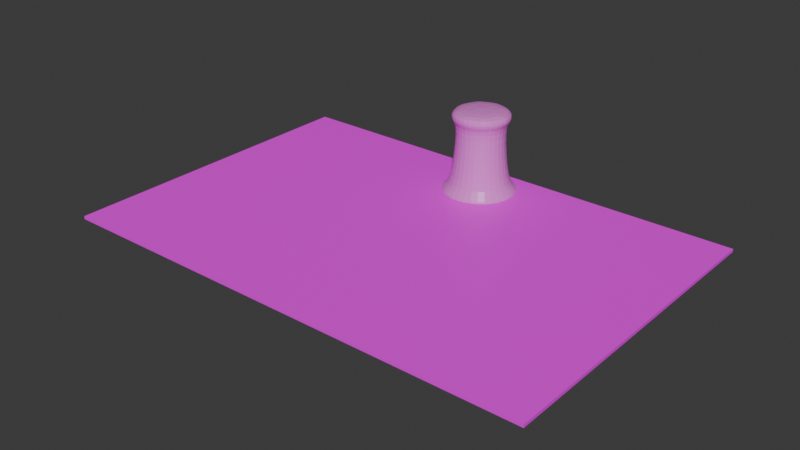 # Source: pin_thing_2.blend  (saved by Blender 4.1.24; exported with 4.5.12 LTS)
import bpy
from mathutils import Matrix  # noqa: F401  (used for matrix-valued properties, if any)

bpy.ops.wm.read_factory_settings(use_empty=True)
scene = bpy.context.scene
scene.name = 'Scene'

# ---- collections
col_collection = bpy.data.collections.new('Collection'); scene.collection.children.link(col_collection)

# ---- images (referenced by path relative to the original .blend; pixels are not part of the script)
import os
ASSET_DIR = os.environ.get("B2B_ASSET_DIR", "")  # directory of the original .blend (textures are referenced by path, not embedded)
HERE = os.path.dirname(os.path.abspath(__file__))  # packed textures are extracted next to this script under _unpacked/

def load_image(name, relpath, width, height, colorspace="sRGB"):
    """Load a texture the original file referenced (path relative to the .blend, or extracted next to this script)."""
    p = next((c for c in (os.path.join(HERE, relpath), os.path.join(ASSET_DIR, relpath)) if relpath and os.path.exists(c)), "")
    if p:
        img = bpy.data.images.load(p, check_existing=True)
        img.name = name
    else:  # same state as the original file: an image datablock whose file is absent (Cycles renders it pink)
        img = bpy.data.images.new(name, width, height)
        img.source = "FILE"
        img.filepath = "//" + (relpath or name)
    img.colorspace_settings.name = colorspace
    return img
img_poster1_png = load_image('poster1.png', 'poster1.png', 1024, 1024, 'sRGB')

# ---- materials (node trees are filled in below, after node groups)
mat_material_010 = bpy.data.materials.new('Material.010')
mat_material_010.use_transparent_shadow = False
mat_material_009 = bpy.data.materials.new('Material.009')
mat_material_009.use_transparent_shadow = False
mat_material_002 = bpy.data.materials.new('Material.002')
mat_material_002.use_transparent_shadow = False

# ---- material node trees
mat_material_010.use_nodes = True; mat_material_010.node_tree.nodes.clear()
_N = mat_material_010.node_tree.nodes; _L = mat_material_010.node_tree.links
n0 = _N.new('ShaderNodeBsdfPrincipled'); n0.name = 'Principled BSDF'; n0.location = (10, 300)
n0.inputs[0].default_value = (0.4609, 0.4639, 0.4131, 1.0)
n0.inputs[1].default_value = 0.8354
n1 = _N.new('ShaderNodeOutputMaterial'); n1.name = 'Material Output'; n1.location = (300, 300)
_L.new(n0.outputs[0], n1.inputs[0])
n1.is_active_output = True
mat_material_009.use_nodes = True; mat_material_009.node_tree.nodes.clear()
_N = mat_material_009.node_tree.nodes; _L = mat_material_009.node_tree.links
n0 = _N.new('ShaderNodeBsdfPrincipled'); n0.name = 'Principled BSDF'; n0.location = (10, 300)
n0.inputs[0].default_value = (0.801, 0.2147, 0.726, 1.0)
n0.inputs[2].default_value = 0.3
n1 = _N.new('ShaderNodeOutputMaterial'); n1.name = 'Material Output'; n1.location = (300, 300)
_L.new(n0.outputs[0], n1.inputs[0])
n1.is_active_output = True
mat_material_002.use_nodes = True; mat_material_002.node_tree.nodes.clear()
_N = mat_material_002.node_tree.nodes; _L = mat_material_002.node_tree.links
n0 = _N.new('ShaderNodeBsdfPrincipled'); n0.name = 'Principled BSDF'; n0.location = (10, 300)
n1 = _N.new('ShaderNodeOutputMaterial'); n1.name = 'Material Output'; n1.location = (300, 300)
n2 = _N.new('ShaderNodeTexImage'); n2.name = 'Image Texture'; n2.location = (-270, 260)
n2.image = img_poster1_png
n3 = _N.new('ShaderNodeMapping'); n3.name = 'Mapping'; n3.location = (-450, 260)
n4 = _N.new('ShaderNodeTexCoord'); n4.name = 'Texture Coordinate'; n4.location = (-630, 260)
_L.new(n0.outputs[0], n1.inputs[0])
_L.new(n2.outputs[0], n0.inputs[0])
_L.new(n3.outputs[0], n2.inputs[0])
_L.new(n4.outputs[2], n3.inputs[0])
n1.is_active_output = True

# ---- world
world_world = bpy.data.worlds.new('World'); scene.world = world_world
world_world.use_nodes = True; world_world.node_tree.nodes.clear()
_N = world_world.node_tree.nodes; _L = world_world.node_tree.links
n0 = _N.new('ShaderNodeOutputWorld'); n0.name = 'World Output'; n0.location = (300, 300)
n1 = _N.new('ShaderNodeBackground'); n1.name = 'Background'; n1.location = (10, 300)
n1.inputs[0].default_value = (0.05088, 0.05088, 0.05088, 1.0)
_L.new(n1.outputs[0], n0.inputs[0])
n0.is_active_output = True
world_world.color = (0.05088, 0.05088, 0.05088)
world_world.use_sun_shadow = False
world_world.sun_shadow_jitter_overblur = 0.0

# ---- meshes
me_pin = bpy.data.meshes.new('pin')
me_pin.from_pydata([(-3.933e-08, 0.0003556, -0.01), (0.0, 0.001, 0.01), (0.0002514, 0.0002514, -0.01), (0.0007071, 0.0007071, 0.01), (0.0003556, 0.0, -0.01), (0.001, 0.0, 0.01), (0.0002514, -0.0002514, -0.01), (0.0007071, -0.0007071, 0.01), (-3.933e-08, -0.0003556, -0.01), (0.0, -0.001, 0.01), (-0.0002515, -0.0002514, -0.01), (-0.0007071, -0.0007071, 0.01), (-0.0003556, 0.0, -0.01), (-0.001, 0.0, 0.01), (-0.0002515, 0.0002514, -0.01), (-0.0007071, 0.0007071, 0.01), (-3.607e-05, 0.01, 0.01485), (-3.606e-05, 0.008, 0.03485), (0.007035, 0.007071, 0.01485), (0.005621, 0.005657, 0.03485), (0.009964, 0.0, 0.01485), (0.007964, 2.328e-11, 0.03485), (0.007035, -0.007071, 0.01485), (0.005621, -0.005657, 0.03485), (-3.607e-05, -0.01, 0.01485), (-3.606e-05, -0.008, 0.03485), (-0.007107, -0.007071, 0.01485), (-0.005693, -0.005657, 0.03485), (-0.01004, 0.0, 0.01485), (-0.008036, 2.328e-11, 0.03485), (-0.007107, 0.007071, 0.01485), (-0.005693, 0.005657, 0.03485), (-3.607e-05, 0.01049, 0.03611), (0.007385, 0.007421, 0.03611), (0.01046, 3.054e-11, 0.03611), (0.007385, -0.007421, 0.03611), (-3.607e-05, -0.01049, 0.03611), (-0.007457, -0.007421, 0.03611), (-0.01053, 3.054e-11, 0.03611), (-0.007457, 0.007421, 0.03611), (-3.607e-05, 0.01049, 0.04012), (0.007385, 0.007421, 0.04012), (0.01046, 3.054e-11, 0.04012), (0.007385, -0.007421, 0.04012), (-3.607e-05, -0.01049, 0.04012), (-0.007457, -0.007421, 0.04012), (-0.01053, 3.054e-11, 0.04012), (-0.007457, 0.007421, 0.04012), (-3.608e-05, 0.01316, 0.01419), (0.00927, 0.009306, 0.01419), (0.01312, -3.68e-11, 0.01419), (0.00927, -0.009306, 0.01419), (-3.608e-05, -0.01316, 0.01419), (-0.009342, -0.009306, 0.01419), (-0.0132, -3.68e-11, 0.01419), (-0.009342, 0.009306, 0.01419), (-3.609e-05, 0.01383, 0.00917), (0.00974, 0.009776, 0.00917), (0.01379, -3.278e-11, 0.00917), (0.00974, -0.009776, 0.00917), (-3.609e-05, -0.01383, 0.00917), (-0.009812, -0.009776, 0.00917), (-0.01386, -3.278e-11, 0.00917), (-0.009812, 0.009776, 0.00917)], [], [(0, 1, 3, 2), (2, 3, 5, 4), (4, 5, 7, 6), (6, 7, 9, 8), (8, 9, 11, 10), (10, 11, 13, 12), (3, 1, 15, 13, 11, 9, 7, 5), (12, 13, 15, 14), (14, 15, 1, 0), (0, 2, 4, 6, 8, 10, 12, 14), (16, 17, 19, 18), (18, 19, 21, 20), (20, 21, 23, 22), (22, 23, 25, 24), (24, 25, 27, 26), (26, 27, 29, 28), (25, 23, 35, 36), (28, 29, 31, 30), (30, 31, 17, 16), (30, 16, 48, 55), (32, 39, 47, 40), (31, 29, 38, 39), (21, 19, 33, 34), (27, 25, 36, 37), (17, 31, 39, 32), (19, 17, 32, 33), (23, 21, 34, 35), (29, 27, 37, 38), (41, 40, 47, 46, 45, 44, 43, 42), (38, 37, 45, 46), (36, 35, 43, 44), (34, 33, 41, 42), (39, 38, 46, 47), (37, 36, 44, 45), (35, 34, 42, 43), (33, 32, 40, 41), (54, 55, 63, 62), (16, 18, 49, 48), (20, 22, 51, 50), (26, 28, 54, 53), (22, 24, 52, 51), (28, 30, 55, 54), (18, 20, 50, 49), (24, 26, 53, 52), (56, 57, 58, 59, 60, 61, 62, 63), (52, 53, 61, 60), (50, 51, 59, 58), (48, 49, 57, 56), (55, 48, 56, 63), (53, 54, 62, 61), (51, 52, 60, 59), (49, 50, 58, 57)])
me_pin.polygons.foreach_set('material_index', [0, 0, 0, 0, 0, 0, 0, 0, 0, 0, 1, 1, 1, 1, 1, 1, 1, 1, 1, 1, 1, 1, 1, 1, 1, 1, 1, 1, 1, 1, 1, 1, 1, 1, 1, 1, 1, 1, 1, 1, 1, 1, 1, 1, 1, 1, 1, 1, 1, 1, 1, 1])
_uv = me_pin.uv_layers.new(name='UVMap')
_uv.uv.foreach_set('vector', [1.0, 0.5, 1.0, 1.0, 0.875, 1.0, 0.875, 0.5, 0.875, 0.5, 0.875, 1.0, 0.75, 1.0, 0.75, 0.5, 0.75, 0.5, 0.75, 1.0, 0.625, 1.0, 0.625, 0.5, 0.625, 0.5, 0.625, 1.0, 0.5, 1.0, 0.5, 0.5, 0.5, 0.5, 0.5, 1.0, 0.375, 1.0, 0.375, 0.5, 0.375, 0.5, 0.375, 1.0, 0.25, 1.0, 0.25, 0.5, 0.4197, 0.4197, 0.25, 0.49, 0.08029, 0.4197, 0.01, 0.25, 0.08029, 0.08029, 0.25, 0.01, 0.4197, 0.08029, 0.49, 0.25, 0.25, 0.5, 0.25, 1.0, 0.125, 1.0, 0.125, 0.5, 0.125, 0.5, 0.125, 1.0, 0.0, 1.0, 0.0, 0.5, 0.75, 0.49, 0.9197, 0.4197, 0.99, 0.25, 0.9197, 0.08029, 0.75, 0.01, 0.5803, 0.08029, 0.51, 0.25, 0.5803, 0.4197, 1.0, 0.5, 1.0, 1.0, 0.875, 1.0, 0.875, 0.5, 0.875, 0.5, 0.875, 1.0, 0.75, 1.0, 0.75, 0.5, 0.75, 0.5, 0.75, 1.0, 0.625, 1.0, 0.625, 0.5, 0.625, 0.5, 0.625, 1.0, 0.5, 1.0, 0.5, 0.5, 0.5, 0.5, 0.5, 1.0, 0.375, 1.0, 0.375, 0.5, 0.375, 0.5, 0.375, 1.0, 0.25, 1.0, 0.25, 0.5, 0.5, 1.0, 0.625, 1.0, 0.625, 1.0, 0.5, 1.0, 0.25, 0.5, 0.25, 1.0, 0.125, 1.0, 0.125, 0.5, 0.125, 0.5, 0.125, 1.0, 0.0, 1.0, 0.0, 0.5, 0.125, 0.5, 0.0, 0.5, 0.0, 0.5, 0.125, 0.5, 0.0, 1.0, 0.125, 1.0, 0.125, 1.0, 0.0, 1.0, 0.125, 1.0, 0.25, 1.0, 0.25, 1.0, 0.125, 1.0, 0.75, 1.0, 0.875, 1.0, 0.875, 1.0, 0.75, 1.0, 0.375, 1.0, 0.5, 1.0, 0.5, 1.0, 0.375, 1.0, 0.0, 1.0, 0.125, 1.0, 0.125, 1.0, 0.0, 1.0, 0.875, 1.0, 1.0, 1.0, 1.0, 1.0, 0.875, 1.0, 0.625, 1.0, 0.75, 1.0, 0.75, 1.0, 0.625, 1.0, 0.25, 1.0, 0.375, 1.0, 0.375, 1.0, 0.25, 1.0, 0.4197, 0.4197, 0.25, 0.49, 0.08029, 0.4197, 0.01, 0.25, 0.08029, 0.08029, 0.25, 0.01, 0.4197, 0.08029, 0.49, 0.25, 0.25, 1.0, 0.375, 1.0, 0.375, 1.0, 0.25, 1.0, 0.5, 1.0, 0.625, 1.0, 0.625, 1.0, 0.5, 1.0, 0.75, 1.0, 0.875, 1.0, 0.875, 1.0, 0.75, 1.0, 0.125, 1.0, 0.25, 1.0, 0.25, 1.0, 0.125, 1.0, 0.375, 1.0, 0.5, 1.0, 0.5, 1.0, 0.375, 1.0, 0.625, 1.0, 0.75, 1.0, 0.75, 1.0, 0.625, 1.0, 0.875, 1.0, 1.0, 1.0, 1.0, 1.0, 0.875, 1.0, 0.25, 0.5, 0.125, 0.5, 0.125, 0.5, 0.25, 0.5, 1.0, 0.5, 0.875, 0.5, 0.875, 0.5, 1.0, 0.5, 0.75, 0.5, 0.625, 0.5, 0.625, 0.5, 0.75, 0.5, 0.375, 0.5, 0.25, 0.5, 0.25, 0.5, 0.375, 0.5, 0.625, 0.5, 0.5, 0.5, 0.5, 0.5, 0.625, 0.5, 0.25, 0.5, 0.125, 0.5, 0.125, 0.5, 0.25, 0.5, 0.875, 0.5, 0.75, 0.5, 0.75, 0.5, 0.875, 0.5, 0.5, 0.5, 0.375, 0.5, 0.375, 0.5, 0.5, 0.5, 0.75, 0.49, 0.9197, 0.4197, 0.99, 0.25, 0.9197, 0.08029, 0.75, 0.01, 0.5803, 0.08029, 0.51, 0.25, 0.5803, 0.4197, 0.5, 0.5, 0.375, 0.5, 0.375, 0.5, 0.5, 0.5, 0.75, 0.5, 0.625, 0.5, 0.625, 0.5, 0.75, 0.5, 1.0, 0.5, 0.875, 0.5, 0.875, 0.5, 1.0, 0.5, 0.125, 0.5, 0.0, 0.5, 0.0, 0.5, 0.125, 0.5, 0.375, 0.5, 0.25, 0.5, 0.25, 0.5, 0.375, 0.5, 0.625, 0.5, 0.5, 0.5, 0.5, 0.5, 0.625, 0.5, 0.875, 0.5, 0.75, 0.5, 0.75, 0.5, 0.875, 0.5])
me_pin.materials.append(mat_material_010)
me_pin.materials.append(mat_material_009)
me_pin.update()
me_plane_001 = bpy.data.meshes.new('Plane.001')
me_plane_001.from_pydata([(-0.07965, -0.05284, 0.0), (0.07965, -0.05284, 0.0), (-0.07965, 0.05284, 0.0), (0.07965, 0.05284, 0.0)], [], [(0, 1, 3, 2)])
_uv = me_plane_001.uv_layers.new(name='UVMap')
_uv.uv.foreach_set('vector', [0.0, 0.0, 1.0, 0.0, 1.0, 1.0, 0.0, 1.0])
me_plane_001.materials.append(mat_material_002)
me_plane_001.update()

# ---- objects
ob_pin = bpy.data.objects.new('Pin', me_pin)
ob_plane = bpy.data.objects.new('Plane', me_plane_001)

# ---- transforms, parenting, visibility, modifiers, constraints
ob_pin.location = (0.0, 0.0, -0.008628)
_m = ob_pin.modifiers.new('Subdivision', 'SUBSURF')
_m.levels = 2
ob_plane.location = (0.0, -0.03947, 0.004192)
_m = ob_plane.modifiers.new('Solidify', 'SOLIDIFY')
_m.thickness = 0.001

# ---- collection membership
col_collection.objects.link(ob_pin)
col_collection.objects.link(ob_plane)

# ---- scene / render settings (as saved in the file)
scene.frame_start = 1; scene.frame_end = 250; scene.frame_set(1)
scene.render.engine = 'BLENDER_EEVEE_NEXT'
scene.cycles.sampling_pattern = 'TABULATED_SOBOL'
scene.eevee.ray_tracing_options.trace_max_roughness = 0.0
bpy.context.view_layer.update()

# ---- added for rendering (the .blend has no active camera and no usable light): camera, sun
cam_auto = bpy.data.cameras.new('AutoCamera')
cam_auto.lens = 50.0
cam_auto.sensor_width = 36.0
cam_auto.clip_end = 1000.0
ob_auto_camera = bpy.data.objects.new('AutoCamera', cam_auto)
scene.collection.objects.link(ob_auto_camera)
ob_auto_camera.location = (0.185045, -0.261299, 0.15447)
ob_auto_camera.rotation_euler = (1.09748, -7.21219e-08, 0.694738)
scene.camera = ob_auto_camera
light_auto_sun = bpy.data.lights.new('AutoSun', 'SUN')
light_auto_sun.energy = 3.0
light_auto_sun.angle = 0.0523599
ob_auto_sun = bpy.data.objects.new('AutoSun', light_auto_sun)
scene.collection.objects.link(ob_auto_sun)
ob_auto_sun.rotation_euler = (0.872665, 0.174533, 0.523599)
bpy.context.view_layer.update()
